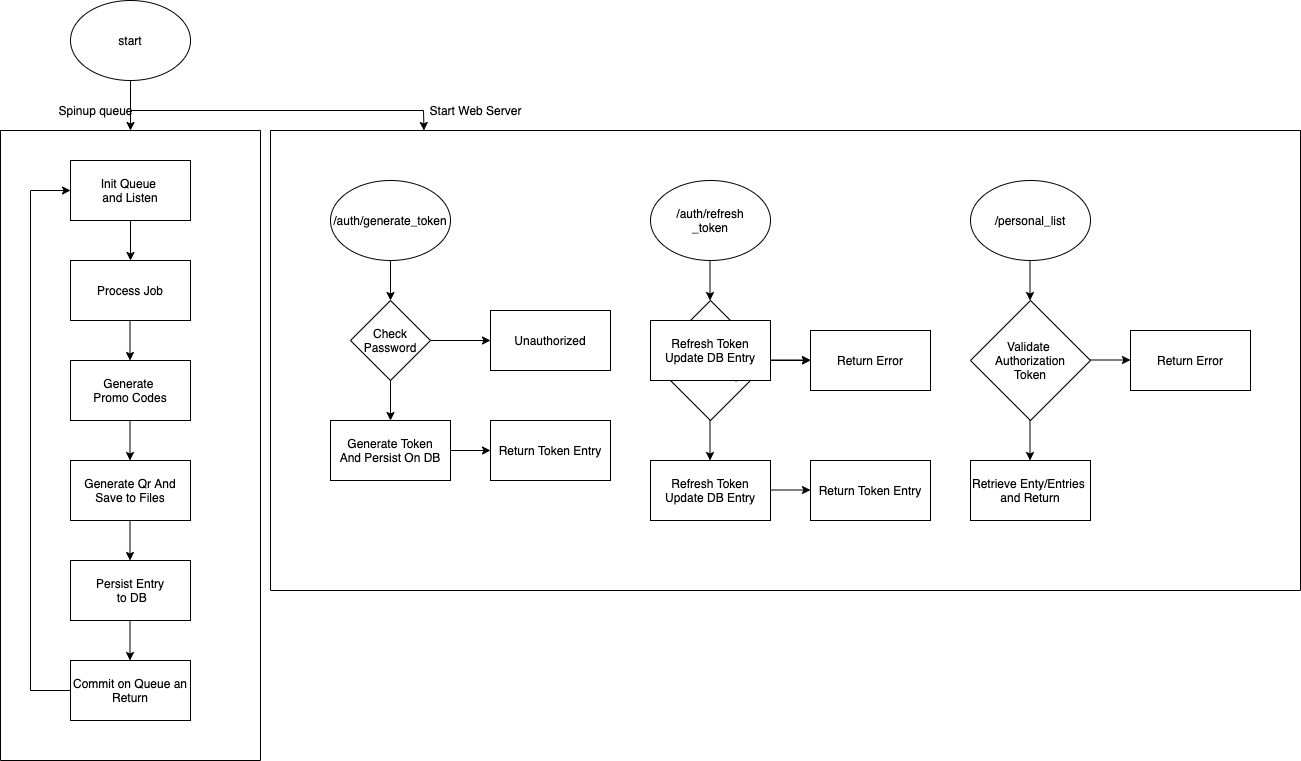

The diagram above was exported from draw.io. Its source (the exported page's mxGraphModel, read from the mxfile embedded in the PNG):
<mxGraphModel dx="946" dy="625" grid="1" gridSize="10" guides="1" tooltips="1" connect="1" arrows="1" fold="1" page="1" pageScale="1" pageWidth="850" pageHeight="1100" math="0" shadow="0">
  <root>
    <mxCell id="0" />
    <mxCell id="1" parent="0" />
    <mxCell id="79kxDoswup7EUcxIKVfi-1" value="start" style="ellipse;whiteSpace=wrap;html=1;" vertex="1" parent="1">
      <mxGeometry x="180" y="20" width="120" height="80" as="geometry" />
    </mxCell>
    <mxCell id="79kxDoswup7EUcxIKVfi-4" value="" style="swimlane;startSize=0;" vertex="1" parent="1">
      <mxGeometry x="110" y="150" width="260" height="630" as="geometry">
        <mxRectangle x="320" y="220" width="50" height="40" as="alternateBounds" />
      </mxGeometry>
    </mxCell>
    <mxCell id="79kxDoswup7EUcxIKVfi-8" value="Init Queue &lt;br&gt;and Listen" style="rounded=0;whiteSpace=wrap;html=1;" vertex="1" parent="79kxDoswup7EUcxIKVfi-4">
      <mxGeometry x="70" y="30" width="120" height="60" as="geometry" />
    </mxCell>
    <mxCell id="79kxDoswup7EUcxIKVfi-9" value="Process Job" style="rounded=0;whiteSpace=wrap;html=1;" vertex="1" parent="79kxDoswup7EUcxIKVfi-4">
      <mxGeometry x="70" y="130" width="120" height="60" as="geometry" />
    </mxCell>
    <mxCell id="79kxDoswup7EUcxIKVfi-15" value="" style="endArrow=classic;html=1;rounded=0;exitX=0.5;exitY=1;exitDx=0;exitDy=0;entryX=0.5;entryY=0;entryDx=0;entryDy=0;" edge="1" parent="79kxDoswup7EUcxIKVfi-4" source="79kxDoswup7EUcxIKVfi-8" target="79kxDoswup7EUcxIKVfi-9">
      <mxGeometry width="50" height="50" relative="1" as="geometry">
        <mxPoint x="290" y="80" as="sourcePoint" />
        <mxPoint x="340" y="30" as="targetPoint" />
      </mxGeometry>
    </mxCell>
    <mxCell id="79kxDoswup7EUcxIKVfi-16" value="Generate Qr And Save to Files" style="rounded=0;whiteSpace=wrap;html=1;" vertex="1" parent="79kxDoswup7EUcxIKVfi-4">
      <mxGeometry x="70" y="330" width="120" height="60" as="geometry" />
    </mxCell>
    <mxCell id="79kxDoswup7EUcxIKVfi-17" value="Generate &lt;br&gt;Promo Codes" style="rounded=0;whiteSpace=wrap;html=1;" vertex="1" parent="79kxDoswup7EUcxIKVfi-4">
      <mxGeometry x="70" y="230" width="120" height="60" as="geometry" />
    </mxCell>
    <mxCell id="79kxDoswup7EUcxIKVfi-18" value="" style="endArrow=classic;html=1;rounded=0;exitX=0.5;exitY=1;exitDx=0;exitDy=0;entryX=0.5;entryY=0;entryDx=0;entryDy=0;" edge="1" parent="79kxDoswup7EUcxIKVfi-4">
      <mxGeometry width="50" height="50" relative="1" as="geometry">
        <mxPoint x="129.5" y="190" as="sourcePoint" />
        <mxPoint x="129.5" y="230" as="targetPoint" />
      </mxGeometry>
    </mxCell>
    <mxCell id="79kxDoswup7EUcxIKVfi-27" value="" style="endArrow=classic;html=1;rounded=0;exitX=0.5;exitY=1;exitDx=0;exitDy=0;entryX=0.5;entryY=0;entryDx=0;entryDy=0;" edge="1" parent="79kxDoswup7EUcxIKVfi-4">
      <mxGeometry width="50" height="50" relative="1" as="geometry">
        <mxPoint x="129.5" y="290" as="sourcePoint" />
        <mxPoint x="129.5" y="330" as="targetPoint" />
      </mxGeometry>
    </mxCell>
    <mxCell id="79kxDoswup7EUcxIKVfi-28" value="Persist Entry&lt;br&gt;&amp;nbsp;to DB" style="rounded=0;whiteSpace=wrap;html=1;" vertex="1" parent="79kxDoswup7EUcxIKVfi-4">
      <mxGeometry x="70" y="430" width="120" height="60" as="geometry" />
    </mxCell>
    <mxCell id="79kxDoswup7EUcxIKVfi-31" value="" style="endArrow=classic;html=1;rounded=0;exitX=0.5;exitY=1;exitDx=0;exitDy=0;entryX=0.5;entryY=0;entryDx=0;entryDy=0;" edge="1" parent="79kxDoswup7EUcxIKVfi-4">
      <mxGeometry width="50" height="50" relative="1" as="geometry">
        <mxPoint x="129.5" y="390" as="sourcePoint" />
        <mxPoint x="129.5" y="430" as="targetPoint" />
      </mxGeometry>
    </mxCell>
    <mxCell id="79kxDoswup7EUcxIKVfi-32" value="Commit on Queue an Return" style="rounded=0;whiteSpace=wrap;html=1;" vertex="1" parent="79kxDoswup7EUcxIKVfi-4">
      <mxGeometry x="70" y="530" width="120" height="60" as="geometry" />
    </mxCell>
    <mxCell id="79kxDoswup7EUcxIKVfi-35" value="" style="endArrow=classic;html=1;rounded=0;exitX=0.5;exitY=1;exitDx=0;exitDy=0;entryX=0.5;entryY=0;entryDx=0;entryDy=0;" edge="1" parent="79kxDoswup7EUcxIKVfi-4">
      <mxGeometry width="50" height="50" relative="1" as="geometry">
        <mxPoint x="129.5" y="490" as="sourcePoint" />
        <mxPoint x="129.5" y="530" as="targetPoint" />
      </mxGeometry>
    </mxCell>
    <mxCell id="79kxDoswup7EUcxIKVfi-36" value="" style="endArrow=classic;html=1;rounded=0;exitX=0;exitY=0.5;exitDx=0;exitDy=0;entryX=0;entryY=0.5;entryDx=0;entryDy=0;" edge="1" parent="79kxDoswup7EUcxIKVfi-4" source="79kxDoswup7EUcxIKVfi-32" target="79kxDoswup7EUcxIKVfi-8">
      <mxGeometry width="50" height="50" relative="1" as="geometry">
        <mxPoint x="290" y="330" as="sourcePoint" />
        <mxPoint x="340" y="280" as="targetPoint" />
        <Array as="points">
          <mxPoint x="30" y="560" />
          <mxPoint x="30" y="60" />
        </Array>
      </mxGeometry>
    </mxCell>
    <mxCell id="79kxDoswup7EUcxIKVfi-5" value="Spinup queue" style="text;html=1;align=center;verticalAlign=middle;resizable=0;points=[];autosize=1;strokeColor=none;fillColor=none;" vertex="1" parent="1">
      <mxGeometry x="160" y="120" width="90" height="20" as="geometry" />
    </mxCell>
    <mxCell id="79kxDoswup7EUcxIKVfi-6" value="" style="endArrow=classic;html=1;rounded=0;exitX=0.5;exitY=1;exitDx=0;exitDy=0;" edge="1" parent="1" source="79kxDoswup7EUcxIKVfi-1">
      <mxGeometry width="50" height="50" relative="1" as="geometry">
        <mxPoint x="400" y="350" as="sourcePoint" />
        <mxPoint x="240" y="150" as="targetPoint" />
      </mxGeometry>
    </mxCell>
    <mxCell id="79kxDoswup7EUcxIKVfi-40" value="" style="endArrow=classic;html=1;rounded=0;entryX=0.149;entryY=0;entryDx=0;entryDy=0;entryPerimeter=0;" edge="1" parent="1" target="79kxDoswup7EUcxIKVfi-43">
      <mxGeometry width="50" height="50" relative="1" as="geometry">
        <mxPoint x="240" y="130" as="sourcePoint" />
        <mxPoint x="420" y="180" as="targetPoint" />
        <Array as="points">
          <mxPoint x="533" y="130" />
        </Array>
      </mxGeometry>
    </mxCell>
    <mxCell id="79kxDoswup7EUcxIKVfi-43" value="" style="swimlane;startSize=0;" vertex="1" parent="1">
      <mxGeometry x="380" y="150" width="1030" height="460" as="geometry" />
    </mxCell>
    <mxCell id="79kxDoswup7EUcxIKVfi-48" value="/auth/generate_token" style="ellipse;whiteSpace=wrap;html=1;" vertex="1" parent="79kxDoswup7EUcxIKVfi-43">
      <mxGeometry x="60" y="50" width="120" height="80" as="geometry" />
    </mxCell>
    <mxCell id="79kxDoswup7EUcxIKVfi-50" value="/auth/refresh&lt;br&gt;_token" style="ellipse;whiteSpace=wrap;html=1;" vertex="1" parent="79kxDoswup7EUcxIKVfi-43">
      <mxGeometry x="380" y="50" width="120" height="80" as="geometry" />
    </mxCell>
    <mxCell id="79kxDoswup7EUcxIKVfi-51" value="/personal_list" style="ellipse;whiteSpace=wrap;html=1;" vertex="1" parent="79kxDoswup7EUcxIKVfi-43">
      <mxGeometry x="700" y="50" width="120" height="80" as="geometry" />
    </mxCell>
    <mxCell id="79kxDoswup7EUcxIKVfi-55" value="Check Password" style="rhombus;whiteSpace=wrap;html=1;" vertex="1" parent="79kxDoswup7EUcxIKVfi-43">
      <mxGeometry x="80" y="170" width="80" height="80" as="geometry" />
    </mxCell>
    <mxCell id="79kxDoswup7EUcxIKVfi-56" style="edgeStyle=orthogonalEdgeStyle;rounded=0;orthogonalLoop=1;jettySize=auto;html=1;exitX=0.5;exitY=1;exitDx=0;exitDy=0;" edge="1" parent="79kxDoswup7EUcxIKVfi-43" source="79kxDoswup7EUcxIKVfi-48" target="79kxDoswup7EUcxIKVfi-48">
      <mxGeometry relative="1" as="geometry" />
    </mxCell>
    <mxCell id="79kxDoswup7EUcxIKVfi-57" value="" style="endArrow=classic;html=1;rounded=0;exitX=0.5;exitY=1;exitDx=0;exitDy=0;" edge="1" parent="79kxDoswup7EUcxIKVfi-43" source="79kxDoswup7EUcxIKVfi-48" target="79kxDoswup7EUcxIKVfi-55">
      <mxGeometry width="50" height="50" relative="1" as="geometry">
        <mxPoint x="300" y="320" as="sourcePoint" />
        <mxPoint x="350" y="270" as="targetPoint" />
      </mxGeometry>
    </mxCell>
    <mxCell id="79kxDoswup7EUcxIKVfi-58" value="Unauthorized" style="rounded=0;whiteSpace=wrap;html=1;" vertex="1" parent="79kxDoswup7EUcxIKVfi-43">
      <mxGeometry x="220" y="180" width="120" height="60" as="geometry" />
    </mxCell>
    <mxCell id="79kxDoswup7EUcxIKVfi-59" value="" style="endArrow=classic;html=1;rounded=0;exitX=1;exitY=0.5;exitDx=0;exitDy=0;entryX=0;entryY=0.5;entryDx=0;entryDy=0;" edge="1" parent="79kxDoswup7EUcxIKVfi-43" source="79kxDoswup7EUcxIKVfi-55" target="79kxDoswup7EUcxIKVfi-58">
      <mxGeometry width="50" height="50" relative="1" as="geometry">
        <mxPoint x="130" y="140" as="sourcePoint" />
        <mxPoint x="130" y="180" as="targetPoint" />
      </mxGeometry>
    </mxCell>
    <mxCell id="79kxDoswup7EUcxIKVfi-60" value="Generate Token&lt;br&gt;And Persist On DB" style="rounded=0;whiteSpace=wrap;html=1;" vertex="1" parent="79kxDoswup7EUcxIKVfi-43">
      <mxGeometry x="60" y="290" width="120" height="60" as="geometry" />
    </mxCell>
    <mxCell id="79kxDoswup7EUcxIKVfi-61" value="" style="endArrow=classic;html=1;rounded=0;exitX=0.5;exitY=1;exitDx=0;exitDy=0;entryX=0.5;entryY=0;entryDx=0;entryDy=0;" edge="1" parent="79kxDoswup7EUcxIKVfi-43" source="79kxDoswup7EUcxIKVfi-55" target="79kxDoswup7EUcxIKVfi-60">
      <mxGeometry width="50" height="50" relative="1" as="geometry">
        <mxPoint x="170" y="220" as="sourcePoint" />
        <mxPoint x="210" y="220" as="targetPoint" />
      </mxGeometry>
    </mxCell>
    <mxCell id="79kxDoswup7EUcxIKVfi-62" value="Return Token Entry" style="rounded=0;whiteSpace=wrap;html=1;" vertex="1" parent="79kxDoswup7EUcxIKVfi-43">
      <mxGeometry x="220" y="290" width="120" height="60" as="geometry" />
    </mxCell>
    <mxCell id="79kxDoswup7EUcxIKVfi-63" value="" style="endArrow=classic;html=1;rounded=0;exitX=1;exitY=0.5;exitDx=0;exitDy=0;entryX=0;entryY=0.5;entryDx=0;entryDy=0;" edge="1" parent="79kxDoswup7EUcxIKVfi-43" source="79kxDoswup7EUcxIKVfi-60" target="79kxDoswup7EUcxIKVfi-62">
      <mxGeometry width="50" height="50" relative="1" as="geometry">
        <mxPoint x="300" y="260" as="sourcePoint" />
        <mxPoint x="350" y="210" as="targetPoint" />
      </mxGeometry>
    </mxCell>
    <mxCell id="79kxDoswup7EUcxIKVfi-64" value="" style="endArrow=classic;html=1;rounded=0;exitX=0.5;exitY=1;exitDx=0;exitDy=0;" edge="1" parent="79kxDoswup7EUcxIKVfi-43">
      <mxGeometry width="50" height="50" relative="1" as="geometry">
        <mxPoint x="439.5" y="130" as="sourcePoint" />
        <mxPoint x="439.5" y="170" as="targetPoint" />
      </mxGeometry>
    </mxCell>
    <mxCell id="79kxDoswup7EUcxIKVfi-83" value="" style="edgeStyle=orthogonalEdgeStyle;rounded=0;orthogonalLoop=1;jettySize=auto;html=1;" edge="1" parent="79kxDoswup7EUcxIKVfi-43" source="79kxDoswup7EUcxIKVfi-65" target="79kxDoswup7EUcxIKVfi-66">
      <mxGeometry relative="1" as="geometry" />
    </mxCell>
    <mxCell id="79kxDoswup7EUcxIKVfi-65" value="Check Refresh&lt;br&gt;&amp;nbsp;Token Existence &lt;br&gt;And validity" style="rhombus;whiteSpace=wrap;html=1;" vertex="1" parent="79kxDoswup7EUcxIKVfi-43">
      <mxGeometry x="380" y="170" width="120" height="120" as="geometry" />
    </mxCell>
    <mxCell id="79kxDoswup7EUcxIKVfi-66" value="Return Error" style="rounded=0;whiteSpace=wrap;html=1;" vertex="1" parent="79kxDoswup7EUcxIKVfi-43">
      <mxGeometry x="540" y="200" width="120" height="60" as="geometry" />
    </mxCell>
    <mxCell id="79kxDoswup7EUcxIKVfi-67" value="" style="endArrow=classic;html=1;rounded=0;exitX=1;exitY=0.5;exitDx=0;exitDy=0;entryX=0;entryY=0.5;entryDx=0;entryDy=0;" edge="1" parent="79kxDoswup7EUcxIKVfi-43">
      <mxGeometry width="50" height="50" relative="1" as="geometry">
        <mxPoint x="500" y="229.5" as="sourcePoint" />
        <mxPoint x="540" y="229.5" as="targetPoint" />
      </mxGeometry>
    </mxCell>
    <mxCell id="79kxDoswup7EUcxIKVfi-68" value="Refresh Token Update DB Entry" style="rounded=0;whiteSpace=wrap;html=1;" vertex="1" parent="79kxDoswup7EUcxIKVfi-43">
      <mxGeometry x="380" y="330" width="120" height="60" as="geometry" />
    </mxCell>
    <mxCell id="79kxDoswup7EUcxIKVfi-71" value="" style="endArrow=classic;html=1;rounded=0;exitX=0.5;exitY=1;exitDx=0;exitDy=0;" edge="1" parent="79kxDoswup7EUcxIKVfi-43">
      <mxGeometry width="50" height="50" relative="1" as="geometry">
        <mxPoint x="439.5" y="290" as="sourcePoint" />
        <mxPoint x="439.5" y="330" as="targetPoint" />
      </mxGeometry>
    </mxCell>
    <mxCell id="79kxDoswup7EUcxIKVfi-72" value="Return Token Entry" style="rounded=0;whiteSpace=wrap;html=1;" vertex="1" parent="79kxDoswup7EUcxIKVfi-43">
      <mxGeometry x="540" y="330" width="120" height="60" as="geometry" />
    </mxCell>
    <mxCell id="79kxDoswup7EUcxIKVfi-74" value="" style="endArrow=classic;html=1;rounded=0;exitX=1;exitY=0.5;exitDx=0;exitDy=0;entryX=0;entryY=0.5;entryDx=0;entryDy=0;" edge="1" parent="79kxDoswup7EUcxIKVfi-43">
      <mxGeometry width="50" height="50" relative="1" as="geometry">
        <mxPoint x="500" y="359.5" as="sourcePoint" />
        <mxPoint x="540" y="359.5" as="targetPoint" />
      </mxGeometry>
    </mxCell>
    <mxCell id="79kxDoswup7EUcxIKVfi-75" value="Validate &lt;br&gt;Authorization&lt;br&gt;&amp;nbsp;Token&amp;nbsp;" style="rhombus;whiteSpace=wrap;html=1;" vertex="1" parent="79kxDoswup7EUcxIKVfi-43">
      <mxGeometry x="700" y="170" width="120" height="120" as="geometry" />
    </mxCell>
    <mxCell id="79kxDoswup7EUcxIKVfi-76" value="" style="endArrow=classic;html=1;rounded=0;exitX=0.5;exitY=1;exitDx=0;exitDy=0;" edge="1" parent="79kxDoswup7EUcxIKVfi-43">
      <mxGeometry width="50" height="50" relative="1" as="geometry">
        <mxPoint x="759.5" y="130" as="sourcePoint" />
        <mxPoint x="759.5" y="170" as="targetPoint" />
      </mxGeometry>
    </mxCell>
    <mxCell id="79kxDoswup7EUcxIKVfi-82" value="Return Error" style="rounded=0;whiteSpace=wrap;html=1;" vertex="1" parent="79kxDoswup7EUcxIKVfi-43">
      <mxGeometry x="860" y="200" width="120" height="60" as="geometry" />
    </mxCell>
    <mxCell id="79kxDoswup7EUcxIKVfi-84" value="" style="edgeStyle=orthogonalEdgeStyle;rounded=0;orthogonalLoop=1;jettySize=auto;html=1;" edge="1" parent="79kxDoswup7EUcxIKVfi-43">
      <mxGeometry relative="1" as="geometry">
        <mxPoint x="820" y="229.5" as="sourcePoint" />
        <mxPoint x="860" y="229.5" as="targetPoint" />
      </mxGeometry>
    </mxCell>
    <mxCell id="79kxDoswup7EUcxIKVfi-87" value="Retrieve Enty/Entries&amp;nbsp;&lt;br&gt;and Return" style="rounded=0;whiteSpace=wrap;html=1;" vertex="1" parent="79kxDoswup7EUcxIKVfi-43">
      <mxGeometry x="700" y="330" width="120" height="60" as="geometry" />
    </mxCell>
    <mxCell id="79kxDoswup7EUcxIKVfi-90" value="" style="endArrow=classic;html=1;rounded=0;exitX=0.5;exitY=1;exitDx=0;exitDy=0;" edge="1" parent="79kxDoswup7EUcxIKVfi-43">
      <mxGeometry width="50" height="50" relative="1" as="geometry">
        <mxPoint x="759.5" y="290" as="sourcePoint" />
        <mxPoint x="759.5" y="330" as="targetPoint" />
      </mxGeometry>
    </mxCell>
    <mxCell id="79kxDoswup7EUcxIKVfi-54" value="Start Web Server" style="text;html=1;align=center;verticalAlign=middle;resizable=0;points=[];autosize=1;strokeColor=none;fillColor=none;" vertex="1" parent="1">
      <mxGeometry x="530" y="120" width="110" height="20" as="geometry" />
    </mxCell>
    <mxCell id="79kxDoswup7EUcxIKVfi-85" value="Refresh Token Update DB Entry" style="rounded=0;whiteSpace=wrap;html=1;" vertex="1" parent="1">
      <mxGeometry x="760" y="340" width="120" height="60" as="geometry" />
    </mxCell>
  </root>
</mxGraphModel>